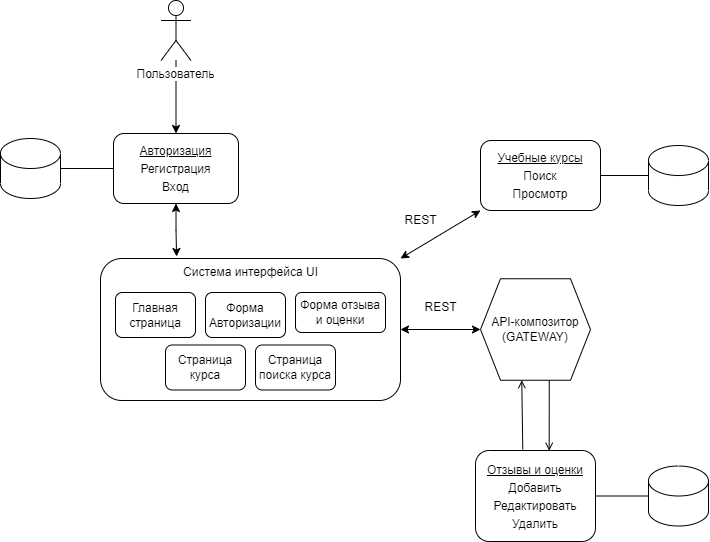

The diagram above was exported from draw.io. Its source (the exported page's mxGraphModel, read from the mxfile embedded in the PNG):
<mxGraphModel dx="765" dy="451" grid="1" gridSize="10" guides="1" tooltips="1" connect="1" arrows="1" fold="1" page="1" pageScale="1" pageWidth="827" pageHeight="1169" background="#ffffff" math="0" shadow="0">
  <root>
    <mxCell id="0" />
    <mxCell id="1" parent="0" />
    <mxCell id="arHHKDYrA5lPux9KCtzt-7" style="edgeStyle=orthogonalEdgeStyle;rounded=0;orthogonalLoop=1;jettySize=auto;html=1;startArrow=classic;startFill=1;exitX=0.5;exitY=1;exitDx=0;exitDy=0;entryX=0.038;entryY=-0.033;entryDx=0;entryDy=0;entryPerimeter=0;" parent="1" source="arHHKDYrA5lPux9KCtzt-22" target="arHHKDYrA5lPux9KCtzt-9" edge="1">
      <mxGeometry relative="1" as="geometry">
        <mxPoint x="30" y="360" as="targetPoint" />
      </mxGeometry>
    </mxCell>
    <mxCell id="qp-AZTODFVyaLHEo8lk9-3" style="edgeStyle=orthogonalEdgeStyle;rounded=0;orthogonalLoop=1;jettySize=auto;html=1;entryX=0.5;entryY=0;entryDx=0;entryDy=0;" edge="1" parent="1" source="arHHKDYrA5lPux9KCtzt-1" target="arHHKDYrA5lPux9KCtzt-22">
      <mxGeometry relative="1" as="geometry" />
    </mxCell>
    <mxCell id="arHHKDYrA5lPux9KCtzt-1" value="&lt;span style=&quot;background-color: rgb(255, 255, 255);&quot;&gt;Пользователь&lt;/span&gt;" style="shape=umlActor;verticalLabelPosition=bottom;verticalAlign=top;html=1;outlineConnect=0;" parent="1" vertex="1">
      <mxGeometry x="230.5" y="30" width="30" height="60" as="geometry" />
    </mxCell>
    <mxCell id="arHHKDYrA5lPux9KCtzt-16" style="edgeStyle=orthogonalEdgeStyle;rounded=0;orthogonalLoop=1;jettySize=auto;html=1;entryX=0;entryY=0.5;entryDx=0;entryDy=0;startArrow=classic;startFill=1;" parent="1" source="arHHKDYrA5lPux9KCtzt-6" target="arHHKDYrA5lPux9KCtzt-15" edge="1">
      <mxGeometry relative="1" as="geometry" />
    </mxCell>
    <mxCell id="arHHKDYrA5lPux9KCtzt-6" value="" style="rounded=1;whiteSpace=wrap;html=1;fillColor=none;" parent="1" vertex="1">
      <mxGeometry x="170" y="288" width="300" height="142" as="geometry" />
    </mxCell>
    <mxCell id="arHHKDYrA5lPux9KCtzt-8" value="Главная страница" style="rounded=1;whiteSpace=wrap;html=1;" parent="1" vertex="1">
      <mxGeometry x="185" y="322" width="80" height="45" as="geometry" />
    </mxCell>
    <mxCell id="arHHKDYrA5lPux9KCtzt-9" value="Система интерфейса UI" style="text;html=1;align=center;verticalAlign=middle;resizable=0;points=[];autosize=1;strokeColor=none;fillColor=none;" parent="1" vertex="1">
      <mxGeometry x="240" y="287" width="160" height="30" as="geometry" />
    </mxCell>
    <mxCell id="arHHKDYrA5lPux9KCtzt-10" value="Форма Авторизации" style="rounded=1;whiteSpace=wrap;html=1;" parent="1" vertex="1">
      <mxGeometry x="275" y="322" width="80" height="45" as="geometry" />
    </mxCell>
    <mxCell id="arHHKDYrA5lPux9KCtzt-11" value="Форма отзыва и оценки" style="rounded=1;whiteSpace=wrap;html=1;" parent="1" vertex="1">
      <mxGeometry x="365" y="322" width="90" height="40" as="geometry" />
    </mxCell>
    <mxCell id="arHHKDYrA5lPux9KCtzt-12" value="Страница курса" style="rounded=1;whiteSpace=wrap;html=1;" parent="1" vertex="1">
      <mxGeometry x="235" y="374.5" width="80" height="45" as="geometry" />
    </mxCell>
    <mxCell id="arHHKDYrA5lPux9KCtzt-14" value="Страница поиска курса" style="rounded=1;whiteSpace=wrap;html=1;" parent="1" vertex="1">
      <mxGeometry x="325" y="374.5" width="80" height="45" as="geometry" />
    </mxCell>
    <mxCell id="arHHKDYrA5lPux9KCtzt-15" value="API-композитор&lt;br&gt;(GATEWAY)" style="shape=hexagon;perimeter=hexagonPerimeter2;whiteSpace=wrap;html=1;fixedSize=1;" parent="1" vertex="1">
      <mxGeometry x="550" y="308.25" width="110" height="101.5" as="geometry" />
    </mxCell>
    <mxCell id="arHHKDYrA5lPux9KCtzt-21" style="rounded=0;orthogonalLoop=1;jettySize=auto;html=1;entryX=1;entryY=0;entryDx=0;entryDy=0;exitX=0;exitY=1;exitDx=0;exitDy=0;exitPerimeter=0;startArrow=classic;startFill=1;" parent="1" source="arHHKDYrA5lPux9KCtzt-18" target="arHHKDYrA5lPux9KCtzt-6" edge="1">
      <mxGeometry relative="1" as="geometry" />
    </mxCell>
    <mxCell id="arHHKDYrA5lPux9KCtzt-18" value="&lt;p style=&quot;line-height: 50%;&quot;&gt;&lt;u&gt;Учебные курсы&lt;/u&gt;&lt;/p&gt;&lt;p style=&quot;line-height: 50%;&quot;&gt;&lt;span style=&quot;background-color: initial;&quot;&gt;Поиск&lt;/span&gt;&lt;/p&gt;&lt;div style=&quot;line-height: 50%;&quot;&gt;Просмотр&lt;/div&gt;&lt;p&gt;&lt;/p&gt;" style="rounded=1;whiteSpace=wrap;html=1;" parent="1" vertex="1">
      <mxGeometry x="550" y="170" width="120" height="70" as="geometry" />
    </mxCell>
    <mxCell id="arHHKDYrA5lPux9KCtzt-20" style="edgeStyle=orthogonalEdgeStyle;rounded=0;orthogonalLoop=1;jettySize=auto;html=1;entryX=1;entryY=0.5;entryDx=0;entryDy=0;endArrow=none;endFill=0;" parent="1" source="arHHKDYrA5lPux9KCtzt-19" target="arHHKDYrA5lPux9KCtzt-18" edge="1">
      <mxGeometry relative="1" as="geometry" />
    </mxCell>
    <mxCell id="arHHKDYrA5lPux9KCtzt-19" value="" style="shape=cylinder3;whiteSpace=wrap;html=1;boundedLbl=1;backgroundOutline=1;size=15;" parent="1" vertex="1">
      <mxGeometry x="718" y="175" width="60" height="60" as="geometry" />
    </mxCell>
    <mxCell id="arHHKDYrA5lPux9KCtzt-22" value="&lt;p style=&quot;line-height: 50%;&quot;&gt;&lt;u&gt;Авторизация&lt;/u&gt;&lt;/p&gt;&lt;p style=&quot;line-height: 50%;&quot;&gt;&lt;span style=&quot;background-color: initial;&quot;&gt;Регистрация&lt;/span&gt;&lt;/p&gt;&lt;div style=&quot;line-height: 50%;&quot;&gt;Вход&lt;/div&gt;&lt;p&gt;&lt;/p&gt;" style="rounded=1;whiteSpace=wrap;html=1;" parent="1" vertex="1">
      <mxGeometry x="183" y="163" width="125" height="70" as="geometry" />
    </mxCell>
    <mxCell id="arHHKDYrA5lPux9KCtzt-23" style="edgeStyle=orthogonalEdgeStyle;rounded=0;orthogonalLoop=1;jettySize=auto;html=1;endArrow=none;endFill=0;entryX=0;entryY=0.5;entryDx=0;entryDy=0;" parent="1" source="arHHKDYrA5lPux9KCtzt-24" target="arHHKDYrA5lPux9KCtzt-22" edge="1">
      <mxGeometry relative="1" as="geometry">
        <mxPoint x="180" y="200" as="targetPoint" />
      </mxGeometry>
    </mxCell>
    <mxCell id="arHHKDYrA5lPux9KCtzt-24" value="" style="shape=cylinder3;whiteSpace=wrap;html=1;boundedLbl=1;backgroundOutline=1;size=15;" parent="1" vertex="1">
      <mxGeometry x="70" y="168" width="60" height="60" as="geometry" />
    </mxCell>
    <mxCell id="arHHKDYrA5lPux9KCtzt-25" value="&lt;p style=&quot;line-height: 50%;&quot;&gt;&lt;u&gt;Отзывы и оценки&lt;/u&gt;&lt;/p&gt;&lt;p style=&quot;line-height: 50%;&quot;&gt;&lt;span style=&quot;background-color: initial;&quot;&gt;Добавить&lt;/span&gt;&lt;/p&gt;&lt;div style=&quot;line-height: 50%;&quot;&gt;Редактировать&lt;/div&gt;&lt;div style=&quot;line-height: 50%;&quot;&gt;&lt;span style=&quot;background-color: initial;&quot;&gt;&lt;br&gt;&lt;/span&gt;&lt;/div&gt;&lt;div style=&quot;line-height: 50%;&quot;&gt;&lt;span style=&quot;background-color: initial;&quot;&gt;&lt;br&gt;&lt;/span&gt;&lt;/div&gt;&lt;div style=&quot;line-height: 50%;&quot;&gt;&lt;span style=&quot;background-color: initial;&quot;&gt;Удалить&lt;/span&gt;&lt;/div&gt;&lt;p&gt;&lt;/p&gt;" style="rounded=1;whiteSpace=wrap;html=1;" parent="1" vertex="1">
      <mxGeometry x="545" y="480" width="120" height="91" as="geometry" />
    </mxCell>
    <mxCell id="arHHKDYrA5lPux9KCtzt-26" style="edgeStyle=orthogonalEdgeStyle;rounded=0;orthogonalLoop=1;jettySize=auto;html=1;entryX=1;entryY=0.5;entryDx=0;entryDy=0;endArrow=none;endFill=0;" parent="1" source="arHHKDYrA5lPux9KCtzt-27" target="arHHKDYrA5lPux9KCtzt-25" edge="1">
      <mxGeometry relative="1" as="geometry" />
    </mxCell>
    <mxCell id="arHHKDYrA5lPux9KCtzt-27" value="" style="shape=cylinder3;whiteSpace=wrap;html=1;boundedLbl=1;backgroundOutline=1;size=15;" parent="1" vertex="1">
      <mxGeometry x="718" y="495.5" width="60" height="60" as="geometry" />
    </mxCell>
    <mxCell id="arHHKDYrA5lPux9KCtzt-33" value="REST" style="text;html=1;align=center;verticalAlign=middle;resizable=0;points=[];autosize=1;strokeColor=none;fillColor=none;" parent="1" vertex="1">
      <mxGeometry x="460" y="235" width="60" height="30" as="geometry" />
    </mxCell>
    <mxCell id="arHHKDYrA5lPux9KCtzt-34" value="REST" style="text;html=1;align=center;verticalAlign=middle;resizable=0;points=[];autosize=1;strokeColor=none;fillColor=none;" parent="1" vertex="1">
      <mxGeometry x="480" y="322" width="60" height="30" as="geometry" />
    </mxCell>
    <mxCell id="arHHKDYrA5lPux9KCtzt-42" style="rounded=0;orthogonalLoop=1;jettySize=auto;html=1;entryX=0.614;entryY=0.003;entryDx=0;entryDy=0;entryPerimeter=0;exitX=0.625;exitY=1;exitDx=0;exitDy=0;endArrow=open;endFill=0;" parent="1" edge="1" target="arHHKDYrA5lPux9KCtzt-25" source="arHHKDYrA5lPux9KCtzt-15">
      <mxGeometry relative="1" as="geometry">
        <mxPoint x="951" y="390.7499999999998" as="sourcePoint" />
        <mxPoint x="1010" y="418.7499999999998" as="targetPoint" />
      </mxGeometry>
    </mxCell>
    <mxCell id="arHHKDYrA5lPux9KCtzt-43" style="rounded=0;orthogonalLoop=1;jettySize=auto;html=1;entryX=0.375;entryY=1;entryDx=0;entryDy=0;exitX=0.394;exitY=-0.011;exitDx=0;exitDy=0;endArrow=open;endFill=0;exitPerimeter=0;" parent="1" edge="1" target="arHHKDYrA5lPux9KCtzt-15" source="arHHKDYrA5lPux9KCtzt-25">
      <mxGeometry relative="1" as="geometry">
        <mxPoint x="1010" y="438" as="sourcePoint" />
        <mxPoint x="951" y="410" as="targetPoint" />
      </mxGeometry>
    </mxCell>
  </root>
</mxGraphModel>